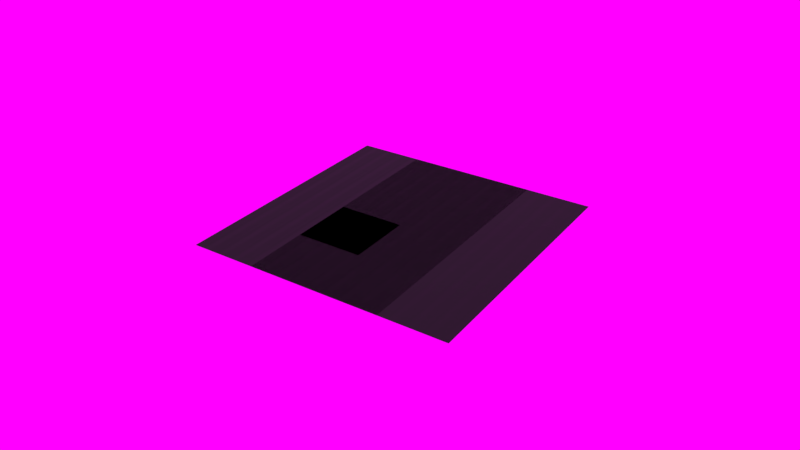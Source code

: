 # Source: panel.blend  (saved by Blender 2.77.1; exported with 4.5.12 LTS)
import bpy
from mathutils import Matrix  # noqa: F401  (used for matrix-valued properties, if any)

bpy.ops.wm.read_factory_settings(use_empty=True)
scene = bpy.context.scene
scene.name = 'Scene'

# ---- collections
col_collection_1 = bpy.data.collections.new('Collection 1'); scene.collection.children.link(col_collection_1)
col_collection_1.hide_render = True
col_collection_1.hide_viewport = True
col_collection_10 = bpy.data.collections.new('Collection 10'); scene.collection.children.link(col_collection_10)
col_collection_10.hide_render = True
col_collection_10.hide_viewport = True
col_collection_11 = bpy.data.collections.new('Collection 11'); scene.collection.children.link(col_collection_11)
col_collection_11.hide_render = True
col_collection_11.hide_viewport = True
col_collection_12 = bpy.data.collections.new('Collection 12'); scene.collection.children.link(col_collection_12)
col_collection_16 = bpy.data.collections.new('Collection 16'); scene.collection.children.link(col_collection_16)
col_collection_16.hide_render = True
col_collection_16.hide_viewport = True
col_light_strip = bpy.data.collections.new('light strip')  # instanced only; not linked into the scene

# ---- images (referenced by path relative to the original .blend; pixels are not part of the script)
import os
ASSET_DIR = os.environ.get("B2B_ASSET_DIR", "")  # directory of the original .blend (textures are referenced by path, not embedded)
HERE = os.path.dirname(os.path.abspath(__file__))  # packed textures are extracted next to this script under _unpacked/

def load_image(name, relpath, width, height, colorspace="sRGB"):
    """Load a texture the original file referenced (path relative to the .blend, or extracted next to this script)."""
    p = next((c for c in (os.path.join(HERE, relpath), os.path.join(ASSET_DIR, relpath)) if relpath and os.path.exists(c)), "")
    if p:
        img = bpy.data.images.load(p, check_existing=True)
        img.name = name
    else:  # same state as the original file: an image datablock whose file is absent (Cycles renders it pink)
        img = bpy.data.images.new(name, width, height)
        img.source = "FILE"
        img.filepath = "//" + (relpath or name)
    img.colorspace_settings.name = colorspace
    return img
img_bump_png = load_image('bump.png', 'textures/bump.png', 1024, 1024, 'sRGB')
img_dirt_png = load_image('dirt.png', 'textures/dirt.png', 1024, 1024, 'sRGB')
img_bump_mask_png = load_image('bump-mask.png', 'textures/bump-mask.png', 1024, 1024, 'sRGB')
img_exr = load_image('EXR', 'cloudy08_EXR.exr', 1024, 1024, 'Linear Rec.709')
img_jpg = load_image('JPG', 'cloudy08_medium.jpg', 1024, 1024, 'sRGB')
img_black_caulk_png = load_image('black-caulk.png', 'textures/black-caulk.png', 1024, 1024, 'sRGB')

# ---- materials (node trees are filled in below, after node groups)
mat_white_panel = bpy.data.materials.new('white panel')
mat_white_panel.alpha_threshold = 0.0
mat_white_panel.diffuse_color = (1.0, 1.0, 1.0, 1.0)
mat_white_panel.specular_color = (0.05105, 0.05105, 0.05105)
mat_white_panel.roughness = 0.5
mat_black_panel = bpy.data.materials.new('black panel')
mat_black_panel.alpha_threshold = 0.0
mat_black_panel.diffuse_color = (0.02038, 0.02038, 0.02038, 1.0)
mat_black_panel.specular_color = (0.05105, 0.05105, 0.05105)
mat_black_panel.roughness = 0.5
mat_black_ribbed_panel = bpy.data.materials.new('black ribbed panel')
mat_black_ribbed_panel.alpha_threshold = 0.0
mat_black_ribbed_panel.diffuse_color = (0.1107, 0.06093, 0.03193, 1.0)
mat_black_ribbed_panel.specular_color = (0.9998, 0.8124, 0.661)
mat_black_ribbed_panel.roughness = 0.5
mat_viewport = bpy.data.materials.new('viewport')
mat_viewport.alpha_threshold = 0.0
mat_viewport.diffuse_color = (0.1475, 0.1475, 0.1475, 1.0)
mat_viewport.roughness = 0.5

# ---- node groups
ng_diffuse = bpy.data.node_groups.new('diffuse', 'ShaderNodeTree')
_s = ng_diffuse.interface.new_socket(name='BSDF', in_out='OUTPUT', socket_type='NodeSocketShader')
_s = ng_diffuse.interface.new_socket(name='Albedo', in_out='INPUT', socket_type='NodeSocketColor')
_s.default_value = (0.8, 0.8, 0.8, 1.0)
_s = ng_diffuse.interface.new_socket(name='Roughness', in_out='INPUT', socket_type='NodeSocketFloat')
_s.subtype = 'FACTOR'
_s.min_value = 0.0
_s.max_value = 1.0
_s = ng_diffuse.interface.new_socket(name='Metalness', in_out='INPUT', socket_type='NodeSocketFloat')
_s.subtype = 'FACTOR'
_s.default_value = 0.5
_s.min_value = 0.0
_s.max_value = 1.0
_s = ng_diffuse.interface.new_socket(name='IOR', in_out='INPUT', socket_type='NodeSocketFloat')
_s.default_value = 1.45
_s.min_value = 0.0
_s.max_value = 1000.0
_s = ng_diffuse.interface.new_socket(name='Normal', in_out='INPUT', socket_type='NodeSocketVector')
_s.min_value = -1.0
_s.max_value = 1.0
_s.hide_value = True
_N = ng_diffuse.nodes; _L = ng_diffuse.links
n0 = _N.new('ShaderNodeMath'); n0.name = 'Math'; n0.location = (93, 406)
n0.operation = 'MULTIPLY'
n1 = _N.new('ShaderNodeFresnel'); n1.name = 'Fresnel'; n1.location = (-106, 397)
n2 = _N.new('ShaderNodeMixShader'); n2.name = 'Mix Shader'; n2.location = (598, -31)
n3 = _N.new('NodeGroupOutput'); n3.name = 'Group Output'; n3.location = (817, -38)
n4 = _N.new('ShaderNodeMixShader'); n4.name = 'Mix Shader.001'; n4.location = (344, 217)
n5 = _N.new('NodeGroupInput'); n5.name = 'adsf'; n5.location = (-790, 55)
n5.label = 'adsf'
n6 = _N.new('ShaderNodeBsdfAnisotropic'); n6.name = 'Glossy BSDF'; n6.location = (90, -174)
n6.distribution = 'GGX'
n7 = _N.new('ShaderNodeBsdfDiffuse'); n7.name = 'Diffuse BSDF'; n7.location = (90, 241)
n8 = _N.new('ShaderNodeBsdfAnisotropic'); n8.name = 'Glossy BSDF.001'; n8.location = (90, 106)
n8.distribution = 'GGX'
n9 = _N.new('NodeReroute'); n9.name = 'Reroute.003'; n9.location = (-238, -26)
n9.width = 16
n9.socket_idname = 'NodeSocketFloatFactor'
n10 = _N.new('NodeReroute'); n10.name = 'Reroute'; n10.location = (-515, -67)
n10.width = 16
n10.socket_idname = 'NodeSocketVector'
n11 = _N.new('NodeReroute'); n11.name = 'Reroute.002'; n11.location = (-311, 23)
n11.width = 16
n12 = _N.new('NodeReroute'); n12.name = 'Reroute.001'; n12.location = (-559, -3)
n12.width = 16
n12.socket_idname = 'NodeSocketFloatFactor'
n13 = _N.new('ShaderNodeMath'); n13.name = 'Math.001'; n13.location = (0, 0)
n13.operation = 'POWER'
n14 = _N.new('ShaderNodeMath'); n14.name = 'Math.002'; n14.location = (0, 0)
n14.operation = 'POWER'
_L.new(n2.outputs[0], n3.inputs[0])
_L.new(n6.outputs[0], n2.inputs[2])
_L.new(n9.outputs[0], n2.inputs[0])
_L.new(n11.outputs[0], n6.inputs[0])
_L.new(n4.outputs[0], n2.inputs[1])
_L.new(n10.outputs[0], n6.inputs[4])
_L.new(n8.outputs[0], n4.inputs[2])
_L.new(n10.outputs[0], n8.inputs[4])
_L.new(n7.outputs[0], n4.inputs[1])
_L.new(n10.outputs[0], n7.inputs[2])
_L.new(n11.outputs[0], n7.inputs[0])
_L.new(n12.outputs[0], n7.inputs[1])
_L.new(n5.outputs[3], n1.inputs[0])
_L.new(n1.outputs[0], n0.inputs[0])
_L.new(n5.outputs[4], n10.inputs[0])
_L.new(n5.outputs[1], n12.inputs[0])
_L.new(n10.outputs[0], n1.inputs[1])
_L.new(n5.outputs[0], n11.inputs[0])
_L.new(n0.outputs[0], n4.inputs[0])
_L.new(n9.outputs[0], n0.inputs[1])
_L.new(n5.outputs[2], n9.inputs[0])
_L.new(n12.outputs[0], n13.inputs[0])
_L.new(n13.outputs[0], n8.inputs[1])
_L.new(n12.outputs[0], n14.inputs[0])
_L.new(n14.outputs[0], n6.inputs[1])
n3.is_active_output = True
ng_nodegroup = bpy.data.node_groups.new('NodeGroup', 'ShaderNodeTree')
_s = ng_nodegroup.interface.new_socket(name='Albedo', in_out='INPUT', socket_type='NodeSocketColor')
_s.default_value = (0.8, 0.8, 0.8, 1.0)
_N = ng_nodegroup.nodes; _L = ng_nodegroup.links
n0 = _N.new('ShaderNodeBump'); n0.name = 'Bump'; n0.location = (167, -590)
n0.inputs[2].default_value = 1.0
n1 = _N.new('ShaderNodeUVMap'); n1.name = 'UV Map'; n1.location = (-1593, -30)
n1.uv_map = 'bumps'
n2 = _N.new('ShaderNodeUVMap'); n2.name = 'UV Map.001'; n2.location = (-1634, -886)
n2.uv_map = 'complete'
n3 = _N.new('ShaderNodeMixShader'); n3.name = 'Mix Shader'; n3.location = (1131, 65)
n4 = _N.new('ShaderNodeOutputMaterial'); n4.name = 'Material Output'; n4.location = (1634, 88)
n5 = _N.new('ShaderNodeGroup'); n5.name = 'Group.001'; n5.location = (677, -587)
n5.node_tree = ng_diffuse
n5.inputs[0].default_value = (0.0158, 0.0158, 0.0158, 1.0)
n5.inputs[1].default_value = 0.5
n5.inputs[2].default_value = 0.2
n5.inputs[3].default_value = 1.45
n6 = _N.new('ShaderNodeRGBCurve'); n6.name = 'RGB Curves'; n6.location = (-323, 886)
_c = n6.mapping.curves[3]
while len(_c.points) > 2: _c.points.remove(_c.points[-1])
_c.points[0].location = (0.0, 0.0); _c.points[0].handle_type = 'AUTO'
_c.points[1].location = (0.35909, 0.6875); _c.points[1].handle_type = 'AUTO'
_p = _c.points.new(1.0, 1.0); _p.handle_type = 'AUTO'
n6.mapping.update()
n7 = _N.new('ShaderNodeMath'); n7.name = 'Math.001'; n7.location = (449, 520)
n7.operation = 'MULTIPLY'
n8 = _N.new('NodeGroupOutput'); n8.name = 'Group Output'; n8.location = (2034, 0)
n9 = _N.new('NodeGroupInput'); n9.name = 'Group Input'; n9.location = (-2034, 0)
n10 = _N.new('ShaderNodeMath'); n10.name = 'Math'; n10.location = (-383, -498)
n10.operation = 'MULTIPLY'
n11 = _N.new('ShaderNodeGroup'); n11.name = 'Group'; n11.location = (686, -54)
n11.node_tree = ng_diffuse
n11.inputs[1].default_value = 0.5
n11.inputs[2].default_value = 0.2
n11.inputs[3].default_value = 1.45
n12 = _N.new('ShaderNodeTexImage'); n12.name = 'Image Texture'; n12.location = (-955, -2)
n12.width = 212
n12.image = img_bump_png
n13 = _N.new('ShaderNodeTexImage'); n13.name = 'Image Texture.002'; n13.location = (-963, 667)
n13.width = 241
n13.image = img_dirt_png
n14 = _N.new('ShaderNodeTexImage'); n14.name = 'Image Texture.001'; n14.location = (-976, -628)
n14.width = 183
n14.image = img_bump_mask_png
n14.interpolation = 'Smart'
n15 = _N.new('ShaderNodeMix'); n15.name = 'Mix'; n15.location = (179, 25)
n15.data_type = 'RGBA'
n15.inputs[0].default_value = 0.1
n15.inputs[7].default_value = (0.0, 0.0, 0.0, 1.0)
n16 = _N.new('ShaderNodeMix'); n16.name = 'Mix.001'; n16.location = (174, -207)
n16.data_type = 'RGBA'
n16.inputs[0].default_value = 0.1
n16.inputs[7].default_value = (1.0, 1.0, 1.0, 1.0)
n17 = _N.new('ShaderNodeMix'); n17.name = 'Mix.002'; n17.location = (399, -16)
n17.data_type = 'RGBA'
n18 = _N.new('NodeReroute'); n18.name = 'Reroute'; n18.location = (-289, -100)
n18.width = 16
n19 = _N.new('ShaderNodeObjectInfo'); n19.name = 'Object Info'; n19.location = (27, -128)
_L.new(n12.outputs[0], n10.inputs[0])
_L.new(n0.outputs[0], n11.inputs[4])
_L.new(n1.outputs[0], n12.inputs[0])
_L.new(n10.outputs[0], n0.inputs[3])
_L.new(n14.outputs[0], n10.inputs[1])
_L.new(n2.outputs[0], n14.inputs[0])
_L.new(n1.outputs[0], n13.inputs[0])
_L.new(n3.outputs[0], n4.inputs[0])
_L.new(n11.outputs[0], n3.inputs[1])
_L.new(n0.outputs[0], n5.inputs[4])
_L.new(n5.outputs[0], n3.inputs[2])
_L.new(n13.outputs[0], n6.inputs[1])
_L.new(n6.outputs[0], n7.inputs[0])
_L.new(n7.outputs[0], n3.inputs[0])
_L.new(n14.outputs[0], n7.inputs[1])
_L.new(n18.outputs[0], n15.inputs[6])
_L.new(n15.outputs[2], n17.inputs[6])
_L.new(n17.outputs[2], n11.inputs[0])
_L.new(n16.outputs[2], n17.inputs[7])
_L.new(n9.outputs[0], n18.inputs[0])
_L.new(n18.outputs[0], n16.inputs[6])
_L.new(n19.outputs[5], n17.inputs[0])
n4.is_active_output = True
ng_rotate_z = bpy.data.node_groups.new('Rotate Z', 'ShaderNodeTree')
_s = ng_rotate_z.interface.new_socket(name='Vector', in_out='OUTPUT', socket_type='NodeSocketVector')
_s.min_value = 0.0
_s.max_value = 0.0
_s = ng_rotate_z.interface.new_socket(name='Vector', in_out='INPUT', socket_type='NodeSocketVector')
_s = ng_rotate_z.interface.new_socket(name='Angle', in_out='INPUT', socket_type='NodeSocketFloat')
_N = ng_rotate_z.nodes; _L = ng_rotate_z.links
n0 = _N.new('ShaderNodeMath'); n0.name = 'Add'; n0.location = (160, -70)
n0.hide = True
n1 = _N.new('ShaderNodeMath'); n1.name = 'Multiply 1'; n1.location = (0, 130)
n1.hide = True
n1.operation = 'MULTIPLY'
n2 = _N.new('ShaderNodeMath'); n2.name = 'Multiply 4'; n2.location = (0, -110)
n2.hide = True
n2.operation = 'MULTIPLY'
n3 = _N.new('ShaderNodeMath'); n3.name = 'Sine'; n3.location = (-390, 60)
n3.hide = True
n3.operation = 'SINE'
n4 = _N.new('ShaderNodeMath'); n4.name = 'Subtract'; n4.location = (160, 90)
n4.hide = True
n4.operation = 'SUBTRACT'
n5 = _N.new('ShaderNodeMath'); n5.name = 'Cosine'; n5.location = (-390, -70)
n5.hide = True
n5.operation = 'COSINE'
n6 = _N.new('ShaderNodeMath'); n6.name = 'Multiply 3'; n6.location = (0, -30)
n6.hide = True
n6.operation = 'MULTIPLY'
n7 = _N.new('ShaderNodeCombineXYZ'); n7.name = 'Combine XYZ'; n7.location = (350, 280)
n8 = _N.new('ShaderNodeSeparateXYZ'); n8.name = 'Separate XYZ'; n8.location = (-390, 260)
n9 = _N.new('NodeGroupInput'); n9.name = 'Group Input'; n9.location = (-630, 195)
n10 = _N.new('NodeGroupOutput'); n10.name = 'Group Output'; n10.location = (580, 275)
n11 = _N.new('ShaderNodeMath'); n11.name = 'Multiply 2'; n11.location = (0, 50)
n11.hide = True
n11.operation = 'MULTIPLY'
_L.new(n9.outputs[0], n8.inputs[0])
_L.new(n9.outputs[1], n3.inputs[0])
_L.new(n9.outputs[1], n5.inputs[0])
_L.new(n5.outputs[0], n1.inputs[0])
_L.new(n8.outputs[0], n1.inputs[1])
_L.new(n3.outputs[0], n11.inputs[0])
_L.new(n8.outputs[1], n11.inputs[1])
_L.new(n1.outputs[0], n4.inputs[0])
_L.new(n11.outputs[0], n4.inputs[1])
_L.new(n4.outputs[0], n7.inputs[0])
_L.new(n3.outputs[0], n6.inputs[0])
_L.new(n8.outputs[0], n6.inputs[1])
_L.new(n5.outputs[0], n2.inputs[0])
_L.new(n8.outputs[1], n2.inputs[1])
_L.new(n6.outputs[0], n0.inputs[0])
_L.new(n2.outputs[0], n0.inputs[1])
_L.new(n0.outputs[0], n7.inputs[1])
_L.new(n8.outputs[2], n7.inputs[2])
_L.new(n7.outputs[0], n10.inputs[0])
n10.is_active_output = True
ng_pro_lighting__skies = bpy.data.node_groups.new('Pro Lighting: Skies', 'ShaderNodeTree')
_s = ng_pro_lighting__skies.interface.new_socket(name='Shader', in_out='OUTPUT', socket_type='NodeSocketShader')
_s = ng_pro_lighting__skies.interface.new_socket(name='Rotation', in_out='INPUT', socket_type='NodeSocketFloat')
_s.subtype = 'ANGLE'
_s = ng_pro_lighting__skies.interface.new_socket(name='Sun', in_out='INPUT', socket_type='NodeSocketFloat')
_s = ng_pro_lighting__skies.interface.new_socket(name='Sky', in_out='INPUT', socket_type='NodeSocketFloat')
_N = ng_pro_lighting__skies.nodes; _L = ng_pro_lighting__skies.links
n0 = _N.new('ShaderNodeMath'); n0.name = 'Add'; n0.location = (50, -290)
n1 = _N.new('ShaderNodeBackground'); n1.name = 'Background 2'; n1.location = (280, -150)
n2 = _N.new('ShaderNodeTexCoord'); n2.name = 'Texture Coordinate'; n2.location = (-910, 100)
n3 = _N.new('ShaderNodeLightPath'); n3.name = 'Light Path'; n3.location = (280, 400)
n4 = _N.new('ShaderNodeGroup'); n4.name = 'Rotate Z'; n4.location = (-670, 0)
n4.node_tree = ng_rotate_z
n5 = _N.new('ShaderNodeMixShader'); n5.name = 'Mix'; n5.location = (520, 0)
n6 = _N.new('ShaderNodeTexEnvironment'); n6.name = 'Environment Texture 2-top'; n6.location = (-430, -150)
n6.width = 140
n6.image = img_exr
n7 = _N.new('ShaderNodeBackground'); n7.name = 'Background 1'; n7.location = (280, 100)
n8 = _N.new('NodeGroupOutput'); n8.name = 'Group Output'; n8.location = (760, 0)
n9 = _N.new('NodeGroupInput'); n9.name = 'Group Input'; n9.location = (-910, -200)
n10 = _N.new('ShaderNodeTexEnvironment'); n10.name = 'Environment Texture 1-top'; n10.location = (-430, 100)
n10.width = 140
n10.image = img_jpg
n11 = _N.new('ShaderNodeMath'); n11.name = 'Multiply'; n11.location = (-190, -290)
n11.operation = 'MULTIPLY'
_L.new(n9.outputs[0], n4.inputs[1])
_L.new(n9.outputs[1], n11.inputs[1])
_L.new(n9.outputs[2], n0.inputs[1])
_L.new(n2.outputs[0], n4.inputs[0])
_L.new(n4.outputs[0], n10.inputs[0])
_L.new(n4.outputs[0], n6.inputs[0])
_L.new(n10.outputs[0], n7.inputs[0])
_L.new(n6.outputs[0], n1.inputs[0])
_L.new(n6.outputs[0], n11.inputs[0])
_L.new(n11.outputs[0], n0.inputs[0])
_L.new(n0.outputs[0], n7.inputs[1])
_L.new(n0.outputs[0], n1.inputs[1])
_L.new(n3.outputs[0], n5.inputs[0])
_L.new(n7.outputs[0], n5.inputs[2])
_L.new(n1.outputs[0], n5.inputs[1])
_L.new(n5.outputs[0], n8.inputs[0])
n8.is_active_output = True

# ---- material node trees
mat_white_panel.use_nodes = True; mat_white_panel.node_tree.nodes.clear()
_N = mat_white_panel.node_tree.nodes; _L = mat_white_panel.node_tree.links
n0 = _N.new('ShaderNodeGroup'); n0.name = 'Group.002'; n0.location = (-357, 451)
n0.node_tree = ng_nodegroup
n0.inputs[0].default_value = (0.8, 0.8, 0.8, 1.0)
mat_black_panel.use_nodes = True; mat_black_panel.node_tree.nodes.clear()
_N = mat_black_panel.node_tree.nodes; _L = mat_black_panel.node_tree.links
n0 = _N.new('ShaderNodeOutputMaterial'); n0.name = 'Material Output'; n0.location = (-49, 473)
n1 = _N.new('ShaderNodeGroup'); n1.name = 'Group'; n1.location = (-646, 537)
n1.node_tree = ng_diffuse
n1.inputs[0].default_value = (0.4125, 0.3493, 0.3128, 1.0)
n1.inputs[1].default_value = 0.5
n1.inputs[2].default_value = 0.0
n1.inputs[3].default_value = 1.45
n2 = _N.new('ShaderNodeGroup'); n2.name = 'Group.001'; n2.location = (-512, 312)
n2.node_tree = ng_diffuse
n2.inputs[1].default_value = 0.5
n2.inputs[2].default_value = 0.0
n2.inputs[3].default_value = 1.45
n3 = _N.new('ShaderNodeMixShader'); n3.name = 'Mix Shader'; n3.location = (-292, 425)
n4 = _N.new('ShaderNodeMapping'); n4.name = 'Mapping'; n4.location = (-2683, 1183)
n4.inputs[1].default_value = (1000.0, 0.0, 0.0)
n4.inputs[3].default_value = (15.0, 0.0, 0.0)
n5 = _N.new('ShaderNodeMath'); n5.name = 'Math'; n5.location = (-2220, 1148)
n5.operation = 'MODULO'
n5.inputs[1].default_value = 1.0
n6 = _N.new('ShaderNodeTexGradient'); n6.name = 'Gradient Texture'; n6.location = (-2014, 1126)
n7 = _N.new('ShaderNodeValToRGB'); n7.name = 'ColorRamp.002'; n7.location = (-1794, 1180)
n7.color_ramp.interpolation = 'EASE'
while len(n7.color_ramp.elements) > 1: n7.color_ramp.elements.remove(n7.color_ramp.elements[-1])
n7.color_ramp.elements[0].position = 0.0; n7.color_ramp.elements[0].color = (0.0, 0.0, 0.0, 1.0)
_e = n7.color_ramp.elements.new(0.1727); _e.color = (1.0, 1.0, 1.0, 1.0)
_e = n7.color_ramp.elements.new(0.7636); _e.color = (0.5, 0.5, 0.5, 1.0)
_e = n7.color_ramp.elements.new(1.0); _e.color = (0.0, 0.0, 0.0, 1.0)
n8 = _N.new('ShaderNodeTexCoord'); n8.name = 'Texture Coordinate'; n8.location = (-2920, 1206)
n9 = _N.new('ShaderNodeBump'); n9.name = 'Bump.001'; n9.location = (-1474, 1139)
n9.inputs[1].default_value = 0.003
n9.inputs[2].default_value = 1.0
n10 = _N.new('ShaderNodeUVMap'); n10.name = 'UV Map'; n10.location = (-3007, -9)
n10.uv_map = 'complete'
n11 = _N.new('ShaderNodeBump'); n11.name = 'Bump'; n11.location = (-2117, -38)
n11.inputs[1].default_value = 0.03
n11.inputs[2].default_value = 1.0
n12 = _N.new('ShaderNodeValToRGB'); n12.name = 'ColorRamp'; n12.location = (-2458, 29)
while len(n12.color_ramp.elements) > 1: n12.color_ramp.elements.remove(n12.color_ramp.elements[-1])
n12.color_ramp.elements[0].position = 0.0; n12.color_ramp.elements[0].color = (0.0, 0.0, 0.0, 1.0)
_e = n12.color_ramp.elements.new(0.5182); _e.color = (1.0, 1.0, 1.0, 1.0)
n13 = _N.new('ShaderNodeTexImage'); n13.name = 'Image Texture'; n13.location = (-2756, -25)
n13.width = 140
n13.image = img_black_caulk_png
n13.extension = 'EXTEND'
n14 = _N.new('ShaderNodeTexCoord'); n14.name = 'Texture Coordinate.001'; n14.location = (-2847, 773)
n15 = _N.new('ShaderNodeBump'); n15.name = 'Bump.002'; n15.location = (-1254, 860)
n15.inputs[1].default_value = 0.002
n15.inputs[2].default_value = 1.0
n16 = _N.new('ShaderNodeTexNoise'); n16.name = 'Musgrave Texture'; n16.location = (-2440, 700)
n16.width = 150
n16.normalize = False
n16.inputs[3].default_value = 9.0
n16.inputs[4].default_value = 0.5882
n16.inputs[5].default_value = 1.7
n17 = _N.new('ShaderNodeMix'); n17.name = 'Mix'; n17.location = (-1712, -211)
n17.data_type = 'RGBA'
n18 = _N.new('ShaderNodeMix'); n18.name = 'Mix.001'; n18.location = (-1963, -388)
n18.data_type = 'RGBA'
n18.blend_type = 'SUBTRACT'
n18.inputs[0].default_value = 1.0
n18.inputs[7].default_value = (0.03215, 0.03215, 0.03215, 1.0)
n19 = _N.new('ShaderNodeValToRGB'); n19.name = 'ColorRamp.001'; n19.location = (-2444, -268)
while len(n19.color_ramp.elements) > 1: n19.color_ramp.elements.remove(n19.color_ramp.elements[-1])
n19.color_ramp.elements[0].position = 0.4818; n19.color_ramp.elements[0].color = (0.02453, 0.02453, 0.02453, 1.0)
_e = n19.color_ramp.elements.new(1.0); _e.color = (0.04225, 0.04225, 0.04225, 1.0)
n20 = _N.new('ShaderNodeObjectInfo'); n20.name = 'Object Info'; n20.location = (-2568, -629)
_L.new(n3.outputs[0], n0.inputs[0])
_L.new(n1.outputs[0], n3.inputs[1])
_L.new(n2.outputs[0], n3.inputs[2])
_L.new(n10.outputs[0], n13.inputs[0])
_L.new(n12.outputs[0], n3.inputs[0])
_L.new(n13.outputs[0], n12.inputs[0])
_L.new(n13.outputs[0], n19.inputs[0])
_L.new(n19.outputs[0], n17.inputs[6])
_L.new(n12.outputs[0], n11.inputs[3])
_L.new(n11.outputs[0], n1.inputs[4])
_L.new(n8.outputs[3], n4.inputs[0])
_L.new(n4.outputs[0], n5.inputs[0])
_L.new(n5.outputs[0], n6.inputs[0])
_L.new(n6.outputs[0], n7.inputs[0])
_L.new(n11.outputs[0], n9.inputs[4])
_L.new(n9.outputs[0], n15.inputs[4])
_L.new(n7.outputs[0], n9.inputs[3])
_L.new(n14.outputs[3], n16.inputs[0])
_L.new(n15.outputs[0], n2.inputs[4])
_L.new(n16.outputs[0], n15.inputs[3])
_L.new(n17.outputs[2], n2.inputs[0])
_L.new(n19.outputs[0], n18.inputs[6])
_L.new(n18.outputs[2], n17.inputs[7])
_L.new(n20.outputs[5], n17.inputs[0])
n0.is_active_output = True
mat_black_ribbed_panel.use_nodes = True; mat_black_ribbed_panel.node_tree.nodes.clear()
_N = mat_black_ribbed_panel.node_tree.nodes; _L = mat_black_ribbed_panel.node_tree.links
n0 = _N.new('ShaderNodeOutputMaterial'); n0.name = 'Material Output'; n0.location = (-49, 473)
n1 = _N.new('ShaderNodeGroup'); n1.name = 'Group'; n1.location = (-646, 537)
n1.node_tree = ng_diffuse
n1.inputs[0].default_value = (0.4125, 0.3493, 0.3128, 1.0)
n1.inputs[1].default_value = 0.5
n1.inputs[2].default_value = 0.0
n1.inputs[3].default_value = 1.45
n2 = _N.new('ShaderNodeGroup'); n2.name = 'Group.001'; n2.location = (-512, 312)
n2.node_tree = ng_diffuse
n2.inputs[1].default_value = 0.5
n2.inputs[2].default_value = 0.3
n2.inputs[3].default_value = 1.45
n3 = _N.new('ShaderNodeMixShader'); n3.name = 'Mix Shader'; n3.location = (-292, 425)
n4 = _N.new('ShaderNodeMapping'); n4.name = 'Mapping'; n4.location = (-2683, 1183)
n4.inputs[1].default_value = (1000.0, 0.0, 0.0)
n4.inputs[3].default_value = (12.0, 0.0, 0.0)
n5 = _N.new('ShaderNodeMath'); n5.name = 'Math'; n5.location = (-2220, 1148)
n5.operation = 'MODULO'
n5.inputs[1].default_value = 1.0
n6 = _N.new('ShaderNodeTexGradient'); n6.name = 'Gradient Texture'; n6.location = (-2014, 1126)
n7 = _N.new('ShaderNodeValToRGB'); n7.name = 'ColorRamp.002'; n7.location = (-1794, 1180)
n7.color_ramp.interpolation = 'EASE'
while len(n7.color_ramp.elements) > 1: n7.color_ramp.elements.remove(n7.color_ramp.elements[-1])
n7.color_ramp.elements[0].position = 0.0; n7.color_ramp.elements[0].color = (0.0, 0.0, 0.0, 1.0)
_e = n7.color_ramp.elements.new(0.3818); _e.color = (0.9998, 0.9998, 0.9998, 1.0)
_e = n7.color_ramp.elements.new(0.7818); _e.color = (0.4999, 0.4999, 0.4999, 1.0)
_e = n7.color_ramp.elements.new(1.0); _e.color = (0.0, 0.0, 0.0, 1.0)
n8 = _N.new('ShaderNodeTexCoord'); n8.name = 'Texture Coordinate'; n8.location = (-2920, 1206)
n9 = _N.new('ShaderNodeBump'); n9.name = 'Bump.001'; n9.location = (-1474, 1139)
n9.inputs[1].default_value = 0.005
n9.inputs[2].default_value = 1.0
n10 = _N.new('ShaderNodeUVMap'); n10.name = 'UV Map'; n10.location = (-3007, -9)
n10.uv_map = 'complete'
n11 = _N.new('ShaderNodeBump'); n11.name = 'Bump'; n11.location = (-2117, -38)
n11.inputs[1].default_value = 0.03
n11.inputs[2].default_value = 1.0
n12 = _N.new('ShaderNodeTexCoord'); n12.name = 'Texture Coordinate.001'; n12.location = (-2847, 773)
n13 = _N.new('ShaderNodeBump'); n13.name = 'Bump.002'; n13.location = (-1254, 860)
n13.inputs[2].default_value = 1.0
n14 = _N.new('ShaderNodeTexNoise'); n14.name = 'Musgrave Texture'; n14.location = (-2440, 700)
n14.width = 150
n14.normalize = False
n14.inputs[3].default_value = 9.0
n14.inputs[4].default_value = 0.5882
n14.inputs[5].default_value = 1.7
n15 = _N.new('ShaderNodeMix'); n15.name = 'Mix'; n15.location = (-1712, -211)
n15.data_type = 'RGBA'
n16 = _N.new('ShaderNodeMix'); n16.name = 'Mix.001'; n16.location = (-1963, -388)
n16.data_type = 'RGBA'
n16.blend_type = 'SUBTRACT'
n16.inputs[0].default_value = 1.0
n16.inputs[7].default_value = (0.0165, 0.0165, 0.0165, 1.0)
n17 = _N.new('ShaderNodeValToRGB'); n17.name = 'ColorRamp.001'; n17.location = (-2444, -268)
while len(n17.color_ramp.elements) > 1: n17.color_ramp.elements.remove(n17.color_ramp.elements[-1])
n17.color_ramp.elements[0].position = 0.4818; n17.color_ramp.elements[0].color = (0.02155, 0.02155, 0.02155, 1.0)
_e = n17.color_ramp.elements.new(1.0); _e.color = (0.03, 0.03, 0.03, 1.0)
n18 = _N.new('ShaderNodeObjectInfo'); n18.name = 'Object Info'; n18.location = (-2568, -629)
n19 = _N.new('ShaderNodeValToRGB'); n19.name = 'ColorRamp'; n19.location = (-2458, 29)
while len(n19.color_ramp.elements) > 1: n19.color_ramp.elements.remove(n19.color_ramp.elements[-1])
n19.color_ramp.elements[0].position = 0.0; n19.color_ramp.elements[0].color = (0.0, 0.0, 0.0, 1.0)
_e = n19.color_ramp.elements.new(1.0); _e.color = (1.0, 1.0, 1.0, 1.0)
n20 = _N.new('ShaderNodeTexImage'); n20.name = 'Image Texture'; n20.location = (-2756, -25)
n20.width = 183
n20.image = img_black_caulk_png
n20.extension = 'EXTEND'
n21 = _N.new('ShaderNodeValToRGB'); n21.name = 'ColorRamp.003'; n21.location = (-2455, 295)
while len(n21.color_ramp.elements) > 1: n21.color_ramp.elements.remove(n21.color_ramp.elements[-1])
n21.color_ramp.elements[0].position = 0.03182; n21.color_ramp.elements[0].color = (0.0, 0.0, 0.0, 1.0)
_e = n21.color_ramp.elements.new(0.2045); _e.color = (1.0, 1.0, 1.0, 1.0)
_L.new(n3.outputs[0], n0.inputs[0])
_L.new(n1.outputs[0], n3.inputs[1])
_L.new(n2.outputs[0], n3.inputs[2])
_L.new(n10.outputs[0], n20.inputs[0])
_L.new(n20.outputs[0], n19.inputs[0])
_L.new(n20.outputs[0], n17.inputs[0])
_L.new(n17.outputs[0], n15.inputs[6])
_L.new(n19.outputs[0], n11.inputs[3])
_L.new(n11.outputs[0], n1.inputs[4])
_L.new(n8.outputs[3], n4.inputs[0])
_L.new(n4.outputs[0], n5.inputs[0])
_L.new(n5.outputs[0], n6.inputs[0])
_L.new(n6.outputs[0], n7.inputs[0])
_L.new(n11.outputs[0], n9.inputs[4])
_L.new(n9.outputs[0], n13.inputs[4])
_L.new(n7.outputs[0], n9.inputs[3])
_L.new(n12.outputs[3], n14.inputs[0])
_L.new(n13.outputs[0], n2.inputs[4])
_L.new(n14.outputs[0], n13.inputs[3])
_L.new(n15.outputs[2], n2.inputs[0])
_L.new(n17.outputs[0], n16.inputs[6])
_L.new(n16.outputs[2], n15.inputs[7])
_L.new(n18.outputs[5], n15.inputs[0])
_L.new(n20.outputs[0], n21.inputs[0])
_L.new(n21.outputs[0], n3.inputs[0])
n0.is_active_output = True
mat_viewport.use_nodes = True; mat_viewport.node_tree.nodes.clear()
_N = mat_viewport.node_tree.nodes; _L = mat_viewport.node_tree.links
n0 = _N.new('ShaderNodeOutputMaterial'); n0.name = 'Material Output'; n0.location = (300, 300)
n1 = _N.new('ShaderNodeBsdfDiffuse'); n1.name = 'Diffuse BSDF'; n1.location = (10, 300)
_L.new(n1.outputs[0], n0.inputs[0])
n0.is_active_output = True

# ---- world
world_world = bpy.data.worlds.new('World'); scene.world = world_world
world_world.use_nodes = True; world_world.node_tree.nodes.clear()
_N = world_world.node_tree.nodes; _L = world_world.node_tree.links
n0 = _N.new('ShaderNodeOutputWorld'); n0.name = 'World Output'; n0.location = (300, 300)
n1 = _N.new('ShaderNodeBackground'); n1.name = 'Background'; n1.location = (10, 300)
n1.inputs[1].default_value = 0.0
n2 = _N.new('ShaderNodeGroup'); n2.name = 'Pro Lighting: Skies'; n2.location = (10, 100)
n2.node_tree = ng_pro_lighting__skies
n2.inputs[0].default_value = 0.0
n2.inputs[1].default_value = 0.2
n2.inputs[2].default_value = 1.0
n3 = _N.new('ShaderNodeRGB'); n3.name = 'RGB'; n3.location = (-190, 300)
n3.outputs[0].default_value = (0.5, 0.5, 0.5, 1.0)
_L.new(n3.outputs[0], n1.inputs[0])
_L.new(n2.outputs[0], n0.inputs[0])
n0.is_active_output = True
world_world.color = (0.05088, 0.05088, 0.05088)
world_world.use_sun_shadow = False
world_world.sun_shadow_jitter_overblur = 0.0
world_world.cycles.sampling_method = 'MANUAL'
world_world.cycles.sample_map_resolution = 2048
world_world.light_settings.distance = 5.0

# ---- cameras
cam_camera = bpy.data.cameras.new('camera')
cam_camera.passepartout_alpha = 0.2
cam_camera.clip_end = 1e+04
cam_camera.lens = 35.0
cam_camera.sensor_width = 32.0
cam_camera.sensor_height = 18.0
cam_camera.show_limits = True
cam_camera.show_name = True
cam_camera.dof.use_dof = True
cam_camera.dof.focus_distance = 0.0
cam_camera.dof.aperture_fstop = 5.6

# ---- meshes
me_simple_white_1x1 = bpy.data.meshes.new('simple white 1x1')
me_simple_white_1x1.from_pydata([(0.5, 0.5, -2.384e-07), (0.0, 0.5, -2.384e-07), (0.5, 0.0, 0.0), (0.0, 0.0, 0.0), (0.48, 0.48, -0.02), (0.0, 0.48, -0.02), (0.48, 0.0, -0.02)], [], [(3, 2, 0, 1), (1, 0, 4, 5), (0, 2, 6, 4)])
_uv = me_simple_white_1x1.uv_layers.new(name='bumps')
_uv.uv.foreach_set('vector', [0.0, 0.0, 5.334, 0.0, 5.334, 5.334, 0.0, 5.334, 0.0, 5.334, 5.334, 5.334, 5.334, 5.334, 0.0, 5.334, 5.334, 5.334, 5.334, 0.0, 5.334, 0.0, 5.334, 5.334])
_uv.active_render = True
_uv = me_simple_white_1x1.uv_layers.new(name='complete')
_uv.uv.foreach_set('vector', [0.7, 0.7422, 1.0, 0.7422, 1.0, 1.0, 0.7, 1.0, 0.7, 1.0, 1.0, 1.0, 1.0, 1.0, 0.7, 1.0, 1.0, 1.0, 1.0, 0.7422, 1.0, 0.7422, 1.0, 1.0])
me_simple_white_1x1.materials.append(mat_white_panel)
me_simple_white_1x1.use_remesh_preserve_volume = False
me_simple_white_1x1.use_remesh_preserve_attributes = False
me_simple_white_1x1.use_mirror_vertex_groups = False
me_simple_white_1x1.update()
me_simple_white_4x4 = bpy.data.meshes.new('simple white 4x4')
me_simple_white_4x4.from_pydata([(2.0, 2.0, -2.384e-07), (1.98, 1.98, -0.02), (0.0, 2.0, -2.384e-07), (0.0, 1.98, -0.02), (2.0, 0.0, 0.0), (1.98, 0.0, -0.02), (0.0, 0.0, 0.0)], [], [(6, 4, 0, 2), (2, 0, 1, 3), (0, 4, 5, 1)])
_uv = me_simple_white_4x4.uv_layers.new(name='bumps')
_uv.uv.foreach_set('vector', [0.0, 0.0, 21.33, 0.0, 21.33, 21.33, 0.0, 21.33, 0.0, 21.33, 21.33, 21.33, 21.33, 21.33, 0.0, 21.33, 21.33, 21.33, 21.33, 0.0, 21.33, 0.0, 21.33, 21.33])
_uv.active_render = True
_uv = me_simple_white_4x4.uv_layers.new(name='complete')
_uv.uv.foreach_set('vector', [0.0, 0.0, 0.9875, 0.0, 0.9875, 1.0, 0.0, 1.0, 0.0, 1.0, 0.9875, 1.0, 0.9776, 0.99, 0.0, 0.99, 0.9875, 1.0, 0.9875, 0.0, 0.9776, 0.0, 0.9776, 0.99])
me_simple_white_4x4.materials.append(mat_white_panel)
me_simple_white_4x4.use_remesh_preserve_volume = False
me_simple_white_4x4.use_remesh_preserve_attributes = False
me_simple_white_4x4.use_mirror_vertex_groups = False
me_simple_white_4x4.update()
me_simple_white_2x2 = bpy.data.meshes.new('simple white 2x2')
me_simple_white_2x2.from_pydata([(1.0, 1.0, -2.384e-07), (0.0, 1.0, -2.384e-07), (1.0, 0.0, 0.0), (0.0, 0.0, 0.0), (0.98, 0.98, -0.02), (0.0, 0.98, -0.02), (0.98, 0.0, -0.02)], [], [(3, 2, 0, 1), (1, 0, 4, 5), (0, 2, 6, 4)])
_uv = me_simple_white_2x2.uv_layers.new(name='bumps')
_uv.uv.foreach_set('vector', [0.0, 0.0, 10.67, 0.0, 10.67, 10.67, 0.0, 10.67, 0.0, 10.67, 10.67, 10.67, 10.67, 10.67, 0.0, 10.67, 10.67, 10.67, 10.67, 0.0, 10.67, 0.0, 10.67, 10.67])
_uv.active_render = True
_uv = me_simple_white_2x2.uv_layers.new(name='complete')
_uv.uv.foreach_set('vector', [0.4, 0.4938, 1.0, 0.4938, 1.0, 0.9906, 0.4, 0.9906, 0.4, 0.9906, 1.0, 0.9906, 1.0, 0.9906, 0.4, 0.9906, 1.0, 0.9906, 1.0, 0.4938, 1.0, 0.4938, 1.0, 0.9906])
me_simple_white_2x2.materials.append(mat_white_panel)
me_simple_white_2x2.use_remesh_preserve_volume = False
me_simple_white_2x2.use_remesh_preserve_attributes = False
me_simple_white_2x2.use_mirror_vertex_groups = False
me_simple_white_2x2.update()
me_simple_white_2x4 = bpy.data.meshes.new('simple white 2x4')
me_simple_white_2x4.from_pydata([(1.0, 2.0, -2.384e-07), (0.98, 1.98, -0.02), (0.0, 2.0, -2.384e-07), (0.0, 1.98, -0.02), (1.0, 0.0, 0.0), (0.98, 0.0, -0.02), (0.0, 0.0, 0.0)], [], [(6, 4, 0, 2), (2, 0, 1, 3), (0, 4, 5, 1)])
_uv = me_simple_white_2x4.uv_layers.new(name='bumps')
_uv.uv.foreach_set('vector', [0.0, 0.0, 10.67, 0.0, 10.67, 21.33, 0.0, 21.33, 0.0, 21.33, 10.67, 21.33, 10.67, 21.33, 0.0, 21.33, 10.67, 21.33, 10.67, 0.0, 10.67, 0.0, 10.67, 21.33])
_uv.active_render = True
_uv = me_simple_white_2x4.uv_layers.new(name='complete')
_uv.uv.foreach_set('vector', [0.5, 0.0, 1.0, 0.0, 1.0, 1.0, 0.5, 1.0, 0.5, 1.0, 1.0, 1.0, 0.99, 0.99, 0.5, 0.99, 1.0, 1.0, 1.0, 0.0, 0.99, 0.0, 0.99, 0.99])
me_simple_white_2x4.materials.append(mat_white_panel)
me_simple_white_2x4.use_remesh_preserve_volume = False
me_simple_white_2x4.use_remesh_preserve_attributes = False
me_simple_white_2x4.use_mirror_vertex_groups = False
me_simple_white_2x4.update()
me_simple_black_4x4 = bpy.data.meshes.new('simple black 4x4')
me_simple_black_4x4.from_pydata([(2.0, 2.0, -2.384e-07), (0.0, 2.0, -2.384e-07), (2.0, 0.0, 0.0), (0.0, 0.0, 0.0), (1.98, 1.98, -0.02), (0.0, 1.98, -0.02), (1.98, 0.0, -0.02)], [], [(3, 2, 0, 1), (1, 0, 4, 5), (0, 2, 6, 4)])
_uv = me_simple_black_4x4.uv_layers.new(name='bumps')
_uv.uv.foreach_set('vector', [0.0, 0.0, 10.67, 0.0, 10.67, 21.33, 0.0, 21.33, 0.0, 21.33, 10.67, 21.33, 10.67, 21.33, 0.0, 21.33, 10.67, 21.33, 10.67, 0.0, 10.67, 0.0, 10.67, 21.33])
_uv.active_render = True
_uv = me_simple_black_4x4.uv_layers.new(name='complete')
_uv.uv.foreach_set('vector', [-39.0, -39.0, 1.0, -39.0, 1.0, 1.0, -39.0, 1.0, -39.0, 1.0, 1.0, 1.0, 1.0, 1.0, -39.0, 1.0, 1.0, 1.0, 1.0, -39.0, 1.0, -39.0, 1.0, 1.0])
me_simple_black_4x4.materials.append(mat_white_panel)
me_simple_black_4x4.use_remesh_preserve_volume = False
me_simple_black_4x4.use_remesh_preserve_attributes = False
me_simple_black_4x4.use_mirror_vertex_groups = False
me_simple_black_4x4.update()
me_simple_black_1x1 = bpy.data.meshes.new('simple black 1x1')
me_simple_black_1x1.from_pydata([(0.5, 0.5, -2.384e-07), (0.0, 0.5, -2.384e-07), (0.5, 0.0, 0.0), (0.0, 0.0, 0.0), (0.48, 0.48, -0.02), (0.0, 0.48, -0.02), (0.48, 0.0, -0.02)], [], [(3, 2, 0, 1), (1, 0, 4, 5), (0, 2, 6, 4)])
_uv = me_simple_black_1x1.uv_layers.new(name='bumps')
_uv.uv.foreach_set('vector', [0.0, 0.0, 10.67, 0.0, 10.67, 21.33, 0.0, 21.33, 0.0, 21.33, 10.67, 21.33, 10.67, 21.33, 0.0, 21.33, 10.67, 21.33, 10.67, 0.0, 10.67, 0.0, 10.67, 21.33])
_uv.active_render = True
_uv = me_simple_black_1x1.uv_layers.new(name='complete')
_uv.uv.foreach_set('vector', [-4.0, -4.0, 1.0, -4.0, 1.0, 1.0, -4.0, 1.0, -4.0, 1.0, 1.0, 1.0, 1.0, 1.0, -4.0, 1.0, 1.0, 1.0, 1.0, -4.0, 1.0, -4.0, 1.0, 1.0])
me_simple_black_1x1.materials.append(mat_white_panel)
me_simple_black_1x1.use_remesh_preserve_volume = False
me_simple_black_1x1.use_remesh_preserve_attributes = False
me_simple_black_1x1.use_mirror_vertex_groups = False
me_simple_black_1x1.update()
me_simple_black_2x2 = bpy.data.meshes.new('simple black 2x2')
me_simple_black_2x2.from_pydata([(1.0, 1.0, -2.384e-07), (0.0, 1.0, -2.384e-07), (1.0, 0.0, 0.0), (0.0, 0.0, 0.0), (0.98, 0.98, -0.02), (0.0, 0.98, -0.02), (0.98, 0.0, -0.02)], [], [(3, 2, 0, 1), (1, 0, 4, 5), (0, 2, 6, 4)])
_uv = me_simple_black_2x2.uv_layers.new(name='bumps')
_uv.uv.foreach_set('vector', [0.0, 0.0, 10.67, 0.0, 10.67, 21.33, 0.0, 21.33, 0.0, 21.33, 10.67, 21.33, 10.67, 21.33, 0.0, 21.33, 10.67, 21.33, 10.67, 0.0, 10.67, 0.0, 10.67, 21.33])
_uv.active_render = True
_uv = me_simple_black_2x2.uv_layers.new(name='complete')
_uv.uv.foreach_set('vector', [-19.0, -19.0, 1.0, -19.0, 1.0, 1.0, -19.0, 1.0, -19.0, 1.0, 1.0, 1.0, 1.0, 1.0, -19.0, 1.0, 1.0, 1.0, 1.0, -19.0, 1.0, -19.0, 1.0, 1.0])
me_simple_black_2x2.materials.append(mat_white_panel)
me_simple_black_2x2.use_remesh_preserve_volume = False
me_simple_black_2x2.use_remesh_preserve_attributes = False
me_simple_black_2x2.use_mirror_vertex_groups = False
me_simple_black_2x2.update()
me_simple_black_2x4 = bpy.data.meshes.new('simple black 2x4')
me_simple_black_2x4.from_pydata([(1.0, 2.0, -2.384e-07), (0.0, 2.0, -2.384e-07), (1.0, 0.0, 0.0), (0.0, 0.0, 0.0), (0.98, 1.98, -0.02), (0.0, 1.98, -0.02), (0.98, 0.0, -0.02)], [], [(3, 2, 0, 1), (1, 0, 4, 5), (0, 2, 6, 4)])
_uv = me_simple_black_2x4.uv_layers.new(name='bumps')
_uv.uv.foreach_set('vector', [0.0, 0.0, 10.67, 0.0, 10.67, 21.33, 0.0, 21.33, 0.0, 21.33, 10.67, 21.33, 10.67, 21.33, 0.0, 21.33, 10.67, 21.33, 10.67, 0.0, 10.67, 0.0, 10.67, 21.33])
_uv.active_render = True
_uv = me_simple_black_2x4.uv_layers.new(name='complete')
_uv.uv.foreach_set('vector', [-19.0, -39.0, 1.0, -39.0, 1.0, 1.0, -19.0, 1.0, -19.0, 1.0, 1.0, 1.0, 1.0, 1.0, -19.0, 1.0, 1.0, 1.0, 1.0, -39.0, 1.0, -39.0, 1.0, 1.0])
me_simple_black_2x4.materials.append(mat_white_panel)
me_simple_black_2x4.use_remesh_preserve_volume = False
me_simple_black_2x4.use_remesh_preserve_attributes = False
me_simple_black_2x4.use_mirror_vertex_groups = False
me_simple_black_2x4.update()
me_simple_black_ribbed_4x4 = bpy.data.meshes.new('simple black ribbed 4x4')
me_simple_black_ribbed_4x4.from_pydata([(2.0, 2.0, -2.384e-07), (0.0, 2.0, -2.384e-07), (2.0, 0.0, 0.0), (0.0, 0.0, 0.0), (1.98, 1.98, -0.02), (0.0, 1.98, -0.02), (1.98, 0.0, -0.02)], [], [(3, 2, 0, 1), (1, 0, 4, 5), (0, 2, 6, 4)])
_uv = me_simple_black_ribbed_4x4.uv_layers.new(name='bumps')
_uv.uv.foreach_set('vector', [0.0, 0.0, 10.67, 0.0, 10.67, 21.33, 0.0, 21.33, 0.0, 21.33, 10.67, 21.33, 10.67, 21.33, 0.0, 21.33, 10.67, 21.33, 10.67, 0.0, 10.67, 0.0, 10.67, 21.33])
_uv.active_render = True
_uv = me_simple_black_ribbed_4x4.uv_layers.new(name='complete')
_uv.uv.foreach_set('vector', [-19.0, -19.0, 1.0, -19.0, 1.0, 1.0, -19.0, 1.0, -19.0, 1.0, 1.0, 1.0, 1.0, 1.0, -19.0, 1.0, 1.0, 1.0, 1.0, -19.0, 1.0, -19.0, 1.0, 1.0])
me_simple_black_ribbed_4x4.materials.append(mat_white_panel)
me_simple_black_ribbed_4x4.use_remesh_preserve_volume = False
me_simple_black_ribbed_4x4.use_remesh_preserve_attributes = False
me_simple_black_ribbed_4x4.use_mirror_vertex_groups = False
me_simple_black_ribbed_4x4.update()
me_simple_black_ribbed_2x4 = bpy.data.meshes.new('simple black ribbed 2x4')
me_simple_black_ribbed_2x4.from_pydata([(1.0, 2.0, -2.384e-07), (0.0, 2.0, -2.384e-07), (1.0, 0.0, 0.0), (0.0, 0.0, 0.0), (0.98, 1.98, -0.02), (0.0, 1.98, -0.02), (0.98, 0.0, -0.02)], [], [(3, 2, 0, 1), (1, 0, 4, 5), (0, 2, 6, 4)])
_uv = me_simple_black_ribbed_2x4.uv_layers.new(name='bumps')
_uv.uv.foreach_set('vector', [0.0, 0.0, 10.67, 0.0, 10.67, 21.33, 0.0, 21.33, 0.0, 21.33, 10.67, 21.33, 10.67, 21.33, 0.0, 21.33, 10.67, 21.33, 10.67, 0.0, 10.67, 0.0, 10.67, 21.33])
_uv.active_render = True
_uv = me_simple_black_ribbed_2x4.uv_layers.new(name='complete')
_uv.uv.foreach_set('vector', [-9.0, -19.0, 1.0, -19.0, 1.0, 1.0, -9.0, 1.0, -9.0, 1.0, 1.0, 1.0, 1.0, 1.0, -9.0, 1.0, 1.0, 1.0, 1.0, -19.0, 1.0, -19.0, 1.0, 1.0])
me_simple_black_ribbed_2x4.materials.append(mat_white_panel)
me_simple_black_ribbed_2x4.use_remesh_preserve_volume = False
me_simple_black_ribbed_2x4.use_remesh_preserve_attributes = False
me_simple_black_ribbed_2x4.use_mirror_vertex_groups = False
me_simple_black_ribbed_2x4.update()
me_simple_black_ribbed_2x2 = bpy.data.meshes.new('simple black ribbed 2x2')
me_simple_black_ribbed_2x2.from_pydata([(1.0, 1.0, -2.384e-07), (0.0, 1.0, -2.384e-07), (1.0, 0.0, 0.0), (0.0, 0.0, 0.0), (0.98, 0.98, -0.02), (0.0, 0.98, -0.02), (0.98, 0.0, -0.02)], [], [(3, 2, 0, 1), (1, 0, 4, 5), (0, 2, 6, 4)])
_uv = me_simple_black_ribbed_2x2.uv_layers.new(name='bumps')
_uv.uv.foreach_set('vector', [0.0, 0.0, 10.67, 0.0, 10.67, 21.33, 0.0, 21.33, 0.0, 21.33, 10.67, 21.33, 10.67, 21.33, 0.0, 21.33, 10.67, 21.33, 10.67, 0.0, 10.67, 0.0, 10.67, 21.33])
_uv.active_render = True
_uv = me_simple_black_ribbed_2x2.uv_layers.new(name='complete')
_uv.uv.foreach_set('vector', [-9.0, -9.0, 1.0, -9.0, 1.0, 1.0, -9.0, 1.0, -9.0, 1.0, 1.0, 1.0, 1.0, 1.0, -9.0, 1.0, 1.0, 1.0, 1.0, -9.0, 1.0, -9.0, 1.0, 1.0])
me_simple_black_ribbed_2x2.materials.append(mat_white_panel)
me_simple_black_ribbed_2x2.use_remesh_preserve_volume = False
me_simple_black_ribbed_2x2.use_remesh_preserve_attributes = False
me_simple_black_ribbed_2x2.use_mirror_vertex_groups = False
me_simple_black_ribbed_2x2.update()
me_4x4_viewport = bpy.data.meshes.new('4x4 viewport')
me_4x4_viewport.from_pydata([(-1.9, -1.9, 0.01), (1.9, -1.9, 0.01), (-1.9, 1.9, 0.01), (1.9, 1.9, 0.01), (-1.8, -1.8, 0.01), (1.8, -1.8, 0.01), (-1.8, 1.8, 0.01), (1.8, 1.8, 0.01), (-1.9, -1.9, 0.0), (1.9, -1.9, 0.0), (-1.9, 1.9, 0.0), (1.9, 1.9, 0.0), (-1.8, -1.8, 0.0), (1.8, -1.8, 0.0), (-1.8, 1.8, 0.0), (1.8, 1.8, 0.0)], [], [(1, 3, 7, 5), (2, 0, 4, 6), (3, 2, 6, 7), (0, 1, 5, 4), (4, 12, 14, 6), (1, 9, 11, 3), (2, 10, 8, 0), (6, 14, 15, 7), (5, 13, 12, 4), (3, 11, 10, 2), (0, 8, 9, 1), (7, 15, 13, 5)])
me_4x4_viewport.materials.append(mat_viewport)
me_4x4_viewport.use_remesh_preserve_volume = False
me_4x4_viewport.use_remesh_preserve_attributes = False
me_4x4_viewport.use_mirror_vertex_groups = False
me_4x4_viewport.update()
me_2x4_viewport = bpy.data.meshes.new('2x4 viewport')
me_2x4_viewport.from_pydata([(-0.9, -1.9, 0.01), (0.9, -1.9, 0.01), (-0.9, 1.9, 0.01), (0.9, 1.9, 0.01), (-0.8, -1.8, 0.01), (0.8, -1.8, 0.01), (-0.8, 1.8, 0.01), (0.8, 1.8, 0.01), (-0.9, -1.9, 0.0), (0.9, -1.9, 0.0), (-0.9, 1.9, 0.0), (0.9, 1.9, 0.0), (-0.8, -1.8, 0.0), (0.8, -1.8, 0.0), (-0.8, 1.8, 0.0), (0.8, 1.8, 0.0)], [], [(1, 3, 7, 5), (2, 0, 4, 6), (3, 2, 6, 7), (0, 1, 5, 4), (4, 12, 14, 6), (1, 9, 11, 3), (2, 10, 8, 0), (6, 14, 15, 7), (5, 13, 12, 4), (3, 11, 10, 2), (0, 8, 9, 1), (7, 15, 13, 5)])
me_2x4_viewport.materials.append(mat_viewport)
me_2x4_viewport.use_remesh_preserve_volume = False
me_2x4_viewport.use_remesh_preserve_attributes = False
me_2x4_viewport.use_mirror_vertex_groups = False
me_2x4_viewport.update()
me_1x1_viewport = bpy.data.meshes.new('1x1 viewport')
me_1x1_viewport.from_pydata([(-0.4, -0.4, 0.01), (0.4, -0.4, 0.01), (-0.4, 0.4, 0.01), (0.4, 0.4, 0.01), (-0.3, -0.3, 0.01), (0.3, -0.3, 0.01), (-0.3, 0.3, 0.01), (0.3, 0.3, 0.01), (-0.4, -0.4, 0.0), (0.4, -0.4, 0.0), (-0.4, 0.4, 0.0), (0.4, 0.4, 0.0), (-0.3, -0.3, 0.0), (0.3, -0.3, 0.0), (-0.3, 0.3, 0.0), (0.3, 0.3, 0.0)], [], [(1, 3, 7, 5), (2, 0, 4, 6), (3, 2, 6, 7), (0, 1, 5, 4), (4, 12, 14, 6), (1, 9, 11, 3), (2, 10, 8, 0), (6, 14, 15, 7), (5, 13, 12, 4), (3, 11, 10, 2), (0, 8, 9, 1), (7, 15, 13, 5)])
me_1x1_viewport.materials.append(mat_viewport)
me_1x1_viewport.use_remesh_preserve_volume = False
me_1x1_viewport.use_remesh_preserve_attributes = False
me_1x1_viewport.use_mirror_vertex_groups = False
me_1x1_viewport.update()
me_2x2_viewport = bpy.data.meshes.new('2x2 viewport')
me_2x2_viewport.from_pydata([(-0.9, -0.9, 0.01), (0.9, -0.9, 0.01), (-0.9, 0.9, 0.01), (0.9, 0.9, 0.01), (-0.8, -0.8, 0.01), (0.8, -0.8, 0.01), (-0.8, 0.8, 0.01), (0.8, 0.8, 0.01), (-0.9, -0.9, 0.0), (0.9, -0.9, 0.0), (-0.9, 0.9, 0.0), (0.9, 0.9, 0.0), (-0.8, -0.8, 0.0), (0.8, -0.8, 0.0), (-0.8, 0.8, 0.0), (0.8, 0.8, 0.0)], [], [(1, 3, 7, 5), (2, 0, 4, 6), (3, 2, 6, 7), (0, 1, 5, 4), (4, 12, 14, 6), (1, 9, 11, 3), (2, 10, 8, 0), (6, 14, 15, 7), (5, 13, 12, 4), (3, 11, 10, 2), (0, 8, 9, 1), (7, 15, 13, 5)])
me_2x2_viewport.materials.append(mat_viewport)
me_2x2_viewport.use_remesh_preserve_volume = False
me_2x2_viewport.use_remesh_preserve_attributes = False
me_2x2_viewport.use_mirror_vertex_groups = False
me_2x2_viewport.update()

# ---- objects
ob_simple_white_1x1 = bpy.data.objects.new('simple white 1x1', me_simple_white_1x1)
ob_simple_white_4x4 = bpy.data.objects.new('simple white 4x4', me_simple_white_4x4)
ob_simple_white_2x2 = bpy.data.objects.new('simple white 2x2', me_simple_white_2x2)
ob_simple_white_2x4 = bpy.data.objects.new('simple white 2x4', me_simple_white_2x4)
ob_light_strip_026 = bpy.data.objects.new('light strip.026', None)
ob_light_strip_025 = bpy.data.objects.new('light strip.025', None)
ob_light_strip_024 = bpy.data.objects.new('light strip.024', None)
ob_camera_target = bpy.data.objects.new('camera target', None)
ob_camera_focus_at = bpy.data.objects.new('camera focus at', None)
ob_camera = bpy.data.objects.new('camera', cam_camera)
ob_simple_black_4x4 = bpy.data.objects.new('simple black 4x4', me_simple_black_4x4)
ob_simple_black_1x1 = bpy.data.objects.new('simple black 1x1', me_simple_black_1x1)
ob_simple_black_2x2 = bpy.data.objects.new('simple black 2x2', me_simple_black_2x2)
ob_simple_black_2x4 = bpy.data.objects.new('simple black 2x4', me_simple_black_2x4)
ob_simple_black_ribbed_4x4 = bpy.data.objects.new('simple black ribbed 4x4', me_simple_black_ribbed_4x4)
ob_simple_black_ribbed_2x4 = bpy.data.objects.new('simple black ribbed 2x4', me_simple_black_ribbed_2x4)
ob_simple_black_ribbed_2x2 = bpy.data.objects.new('simple black ribbed 2x2', me_simple_black_ribbed_2x2)
ob_simple_black_ribbed_1x1 = bpy.data.objects.new('simple black ribbed 1x1', me_simple_black_1x1)
ob_4x4_viewport = bpy.data.objects.new('4x4 viewport', me_4x4_viewport)
ob_2x4_viewport = bpy.data.objects.new('2x4 viewport', me_2x4_viewport)
ob_1x1_viewport = bpy.data.objects.new('1x1 viewport', me_1x1_viewport)
ob_2x2_viewport = bpy.data.objects.new('2x2 viewport', me_2x2_viewport)

# ---- transforms, parenting, visibility, modifiers, constraints
ob_simple_white_1x1.location = (0.0, 0.0, 0.0)
ob_simple_white_1x1.lineart.crease_threshold = 0.0
ob_simple_white_1x1.material_slots[0].link = 'OBJECT'; ob_simple_white_1x1.material_slots[0].material = mat_white_panel
_m = ob_simple_white_1x1.modifiers.new('Mirror', 'MIRROR')
_m.use_axis = (True, True, False)
ob_simple_white_4x4.location = (0.0, 0.0, 0.0)
ob_simple_white_4x4.lineart.crease_threshold = 0.0
ob_simple_white_4x4.material_slots[0].link = 'OBJECT'; ob_simple_white_4x4.material_slots[0].material = mat_white_panel
_m = ob_simple_white_4x4.modifiers.new('Mirror', 'MIRROR')
_m.use_axis = (True, True, False)
ob_simple_white_2x2.location = (0.0, 0.0, 0.0)
ob_simple_white_2x2.lineart.crease_threshold = 0.0
ob_simple_white_2x2.material_slots[0].link = 'OBJECT'; ob_simple_white_2x2.material_slots[0].material = mat_white_panel
_m = ob_simple_white_2x2.modifiers.new('Mirror', 'MIRROR')
_m.use_axis = (True, True, False)
ob_simple_white_2x4.location = (0.0, 0.0, 0.0)
ob_simple_white_2x4.lineart.crease_threshold = 0.0
ob_simple_white_2x4.material_slots[0].link = 'OBJECT'; ob_simple_white_2x4.material_slots[0].material = mat_white_panel
_m = ob_simple_white_2x4.modifiers.new('Mirror', 'MIRROR')
_m.use_axis = (True, True, False)
ob_light_strip_026.location = (8.742e-10, -2.0, 3.98)
ob_light_strip_026.rotation_euler = (-2.687e-07, 3.142, -1.175e-14)
ob_light_strip_026.empty_image_offset = (0.0, 0.0)
ob_light_strip_026.show_instancer_for_render = False
ob_light_strip_026.instance_type = 'COLLECTION'
ob_light_strip_026.lineart.crease_threshold = 0.0
ob_light_strip_025.location = (8.742e-10, 2.0, 3.98)
ob_light_strip_025.rotation_euler = (-2.687e-07, 3.142, -1.175e-14)
ob_light_strip_025.empty_image_offset = (0.0, 0.0)
ob_light_strip_025.show_instancer_for_render = False
ob_light_strip_025.instance_type = 'COLLECTION'
ob_light_strip_025.lineart.crease_threshold = 0.0
ob_light_strip_024.location = (8.742e-10, 2.687e-09, 3.98)
ob_light_strip_024.rotation_euler = (-2.687e-07, 3.142, -1.175e-14)
ob_light_strip_024.empty_image_offset = (0.0, 0.0)
ob_light_strip_024.show_instancer_for_render = False
ob_light_strip_024.instance_type = 'COLLECTION'
ob_light_strip_024.lineart.crease_threshold = 0.0
ob_camera_target.location = (0.0, 0.0, 0.0)
ob_camera_target.empty_display_type = 'SPHERE'
ob_camera_target.empty_image_offset = (0.0, 0.0)
ob_camera_target.lineart.crease_threshold = 0.0
ob_camera_focus_at.parent = ob_camera_target
ob_camera_focus_at.matrix_parent_inverse = Matrix(((1.0, 0.0, 0.0, 0.0), (0.0, 1.0, 0.0, 0.0), (0.0, 0.0, 1.0, -1.0), (0.0, 0.0, 0.0, 1.0)))
ob_camera_focus_at.location = (0.0, 0.0, 1.0)
ob_camera_focus_at.empty_display_type = 'CUBE'
ob_camera_focus_at.empty_image_offset = (0.0, 0.0)
ob_camera_focus_at.lineart.crease_threshold = 0.0
ob_camera.location = (6.0, -9.0, 6.0)
ob_camera.rotation_euler = (1.571, -0.0, -0.0)
ob_camera.lineart.crease_threshold = 0.0
_c = ob_camera.constraints.new('TRACK_TO'); _c.name = 'AutoTrack'
_c.target = ob_camera_target
ob_simple_black_4x4.location = (0.0, 0.0, 0.0)
ob_simple_black_4x4.lineart.crease_threshold = 0.0
ob_simple_black_4x4.material_slots[0].link = 'OBJECT'; ob_simple_black_4x4.material_slots[0].material = mat_black_panel
_m = ob_simple_black_4x4.modifiers.new('Mirror', 'MIRROR')
_m.use_axis = (True, True, False)
ob_simple_black_1x1.location = (0.0, 0.0, 0.0)
ob_simple_black_1x1.lineart.crease_threshold = 0.0
ob_simple_black_1x1.material_slots[0].link = 'OBJECT'; ob_simple_black_1x1.material_slots[0].material = mat_black_panel
_m = ob_simple_black_1x1.modifiers.new('Mirror', 'MIRROR')
_m.use_axis = (True, True, False)
ob_simple_black_2x2.location = (0.0, 0.0, 0.0)
ob_simple_black_2x2.lineart.crease_threshold = 0.0
ob_simple_black_2x2.material_slots[0].link = 'OBJECT'; ob_simple_black_2x2.material_slots[0].material = mat_black_panel
_m = ob_simple_black_2x2.modifiers.new('Mirror', 'MIRROR')
_m.use_axis = (True, True, False)
ob_simple_black_2x4.location = (0.0, 0.0, 0.0)
ob_simple_black_2x4.lineart.crease_threshold = 0.0
ob_simple_black_2x4.material_slots[0].link = 'OBJECT'; ob_simple_black_2x4.material_slots[0].material = mat_black_panel
_m = ob_simple_black_2x4.modifiers.new('Mirror', 'MIRROR')
_m.use_axis = (True, True, False)
ob_simple_black_ribbed_4x4.location = (0.0, 0.0, 0.0)
ob_simple_black_ribbed_4x4.lineart.crease_threshold = 0.0
ob_simple_black_ribbed_4x4.material_slots[0].link = 'OBJECT'; ob_simple_black_ribbed_4x4.material_slots[0].material = mat_black_ribbed_panel
_m = ob_simple_black_ribbed_4x4.modifiers.new('Mirror', 'MIRROR')
_m.use_axis = (True, True, False)
ob_simple_black_ribbed_2x4.location = (0.0, 0.0, 0.0)
ob_simple_black_ribbed_2x4.lineart.crease_threshold = 0.0
ob_simple_black_ribbed_2x4.material_slots[0].link = 'OBJECT'; ob_simple_black_ribbed_2x4.material_slots[0].material = mat_black_ribbed_panel
_m = ob_simple_black_ribbed_2x4.modifiers.new('Mirror', 'MIRROR')
_m.use_axis = (True, True, False)
ob_simple_black_ribbed_2x2.location = (0.0, 0.0, 0.0)
ob_simple_black_ribbed_2x2.lineart.crease_threshold = 0.0
ob_simple_black_ribbed_2x2.material_slots[0].link = 'OBJECT'; ob_simple_black_ribbed_2x2.material_slots[0].material = mat_black_ribbed_panel
_m = ob_simple_black_ribbed_2x2.modifiers.new('Mirror', 'MIRROR')
_m.use_axis = (True, True, False)
ob_simple_black_ribbed_1x1.location = (0.0, 0.0, 0.0)
ob_simple_black_ribbed_1x1.lineart.crease_threshold = 0.0
ob_simple_black_ribbed_1x1.material_slots[0].link = 'OBJECT'; ob_simple_black_ribbed_1x1.material_slots[0].material = mat_black_ribbed_panel
_m = ob_simple_black_ribbed_1x1.modifiers.new('Mirror', 'MIRROR')
_m.use_axis = (True, True, False)
ob_4x4_viewport.location = (0.0, 0.0, 0.0)
ob_4x4_viewport.visible_camera = False
ob_4x4_viewport.visible_diffuse = False
ob_4x4_viewport.visible_glossy = False
ob_4x4_viewport.visible_transmission = False
ob_4x4_viewport.visible_volume_scatter = False
ob_4x4_viewport.visible_shadow = False
ob_4x4_viewport.lineart.crease_threshold = 0.0
ob_2x4_viewport.location = (0.0, 0.0, 0.0)
ob_2x4_viewport.visible_camera = False
ob_2x4_viewport.visible_diffuse = False
ob_2x4_viewport.visible_glossy = False
ob_2x4_viewport.visible_transmission = False
ob_2x4_viewport.visible_volume_scatter = False
ob_2x4_viewport.visible_shadow = False
ob_2x4_viewport.lineart.crease_threshold = 0.0
ob_1x1_viewport.location = (0.0, 0.0, 0.0)
ob_1x1_viewport.visible_camera = False
ob_1x1_viewport.visible_diffuse = False
ob_1x1_viewport.visible_glossy = False
ob_1x1_viewport.visible_transmission = False
ob_1x1_viewport.visible_volume_scatter = False
ob_1x1_viewport.visible_shadow = False
ob_1x1_viewport.lineart.crease_threshold = 0.0
ob_2x2_viewport.location = (0.0, 0.0, 0.0)
ob_2x2_viewport.visible_camera = False
ob_2x2_viewport.visible_diffuse = False
ob_2x2_viewport.visible_glossy = False
ob_2x2_viewport.visible_transmission = False
ob_2x2_viewport.visible_volume_scatter = False
ob_2x2_viewport.visible_shadow = False
ob_2x2_viewport.lineart.crease_threshold = 0.0
cam_camera.dof.focus_object = ob_camera_focus_at
ob_light_strip_026.instance_collection = col_light_strip
ob_light_strip_025.instance_collection = col_light_strip
ob_light_strip_024.instance_collection = col_light_strip

# ---- collection membership
col_collection_1.objects.link(ob_simple_white_1x1)
col_collection_1.objects.link(ob_simple_white_4x4)
col_collection_1.objects.link(ob_simple_white_2x2)
col_collection_1.objects.link(ob_simple_white_2x4)
col_collection_10.objects.link(ob_light_strip_026)
col_collection_10.objects.link(ob_light_strip_025)
col_collection_10.objects.link(ob_light_strip_024)
col_collection_10.objects.link(ob_camera_target)
col_collection_10.objects.link(ob_camera_focus_at)
col_collection_10.objects.link(ob_camera)
col_collection_11.objects.link(ob_simple_black_4x4)
col_collection_11.objects.link(ob_simple_black_1x1)
col_collection_11.objects.link(ob_simple_black_2x2)
col_collection_11.objects.link(ob_simple_black_2x4)
col_collection_12.objects.link(ob_simple_black_ribbed_4x4)
col_collection_12.objects.link(ob_simple_black_ribbed_2x4)
col_collection_12.objects.link(ob_simple_black_ribbed_2x2)
col_collection_12.objects.link(ob_simple_black_ribbed_1x1)
col_collection_16.objects.link(ob_4x4_viewport)
col_collection_16.objects.link(ob_2x4_viewport)
col_collection_16.objects.link(ob_1x1_viewport)
col_collection_16.objects.link(ob_2x2_viewport)

# ---- scene / render settings (as saved in the file)
scene.camera = ob_camera
scene.frame_start = 0; scene.frame_end = 250; scene.frame_set(1)
scene.render.engine = 'CYCLES'
scene.render.resolution_x = 2560
scene.render.resolution_y = 1440
scene.render.dither_intensity = 0.0
scene.render.use_motion_blur = True
scene.cycles.feature_set = 'EXPERIMENTAL'
scene.cycles.use_denoising = False
scene.cycles.samples = 25
scene.cycles.sampling_pattern = 'TABULATED_SOBOL'
scene.cycles.light_sampling_threshold = 0.0
scene.cycles.use_adaptive_sampling = False
scene.cycles.use_light_tree = False
scene.cycles.caustics_reflective = False
scene.cycles.caustics_refractive = False
scene.cycles.blur_glossy = 0.0
scene.cycles.max_bounces = 8
scene.cycles.diffuse_bounces = 0
scene.cycles.glossy_bounces = 1
scene.cycles.transmission_bounces = 2
scene.cycles.sample_clamp_indirect = 0.0
scene.view_settings.view_transform = 'Standard'
bpy.context.view_layer.update()

# ---- added for rendering (the .blend has no usable light): sun
light_auto_sun = bpy.data.lights.new('AutoSun', 'SUN')
light_auto_sun.energy = 3.0
light_auto_sun.angle = 0.0523599
ob_auto_sun = bpy.data.objects.new('AutoSun', light_auto_sun)
scene.collection.objects.link(ob_auto_sun)
ob_auto_sun.rotation_euler = (0.872665, 0.174533, 0.523599)
bpy.context.view_layer.update()

